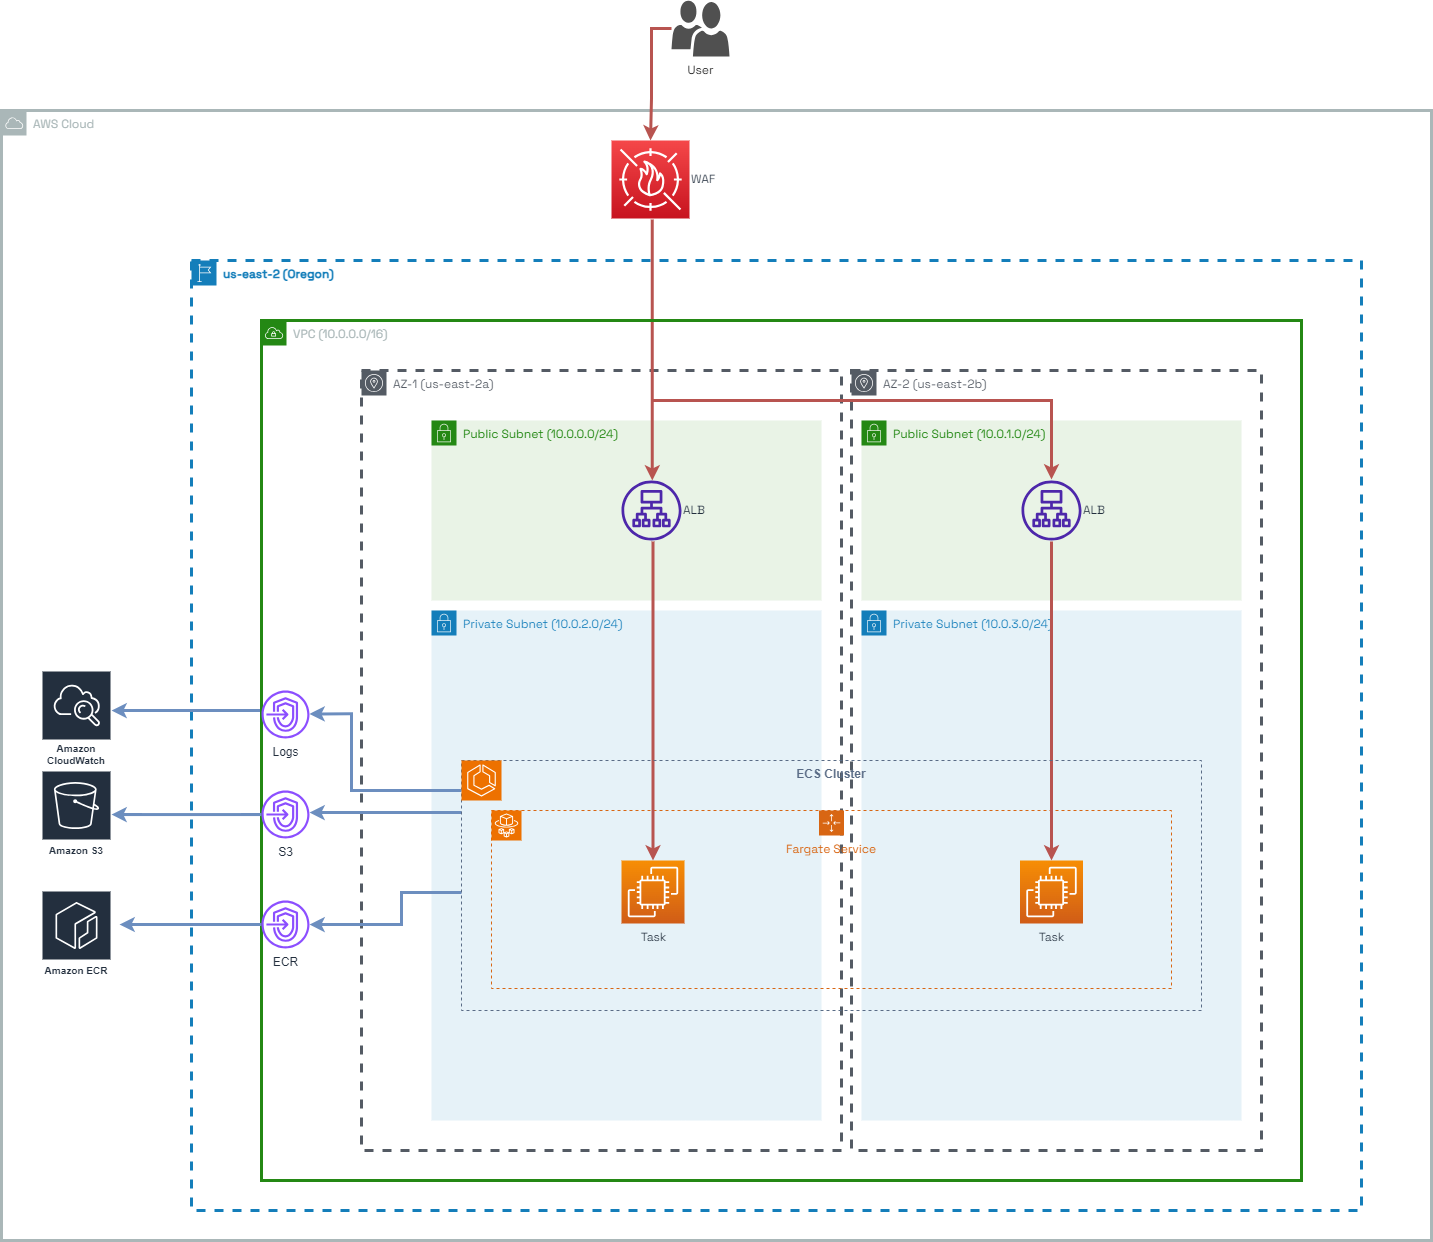

The diagram above was exported from draw.io. Its source (the exported page's mxGraphModel, read from the mxfile embedded in the PNG):
<mxGraphModel dx="2440" dy="2515" grid="1" gridSize="10" guides="1" tooltips="1" connect="1" arrows="1" fold="1" page="1" pageScale="1" pageWidth="827" pageHeight="1169" math="0" shadow="0">
  <root>
    <mxCell id="0" />
    <mxCell id="1" parent="0" />
    <mxCell id="2" value="AWS Cloud" style="sketch=0;outlineConnect=0;gradientColor=none;html=1;whiteSpace=wrap;fontSize=12;fontStyle=0;shape=mxgraph.aws4.group;grIcon=mxgraph.aws4.group_aws_cloud;strokeColor=#AAB7B8;fillColor=none;verticalAlign=top;align=left;spacingLeft=30;fontColor=#AAB7B8;dashed=0;strokeWidth=3;fontFamily=Space Grotesk;fontSource=https%3A%2F%2Ffonts.googleapis.com%2Fcss%3Ffamily%3DSpace%2BGrotesk;" parent="1" vertex="1">
      <mxGeometry x="310" y="-260" width="1430" height="1130" as="geometry" />
    </mxCell>
    <mxCell id="4" value="&lt;b&gt;us-east-2 (Oregon)&lt;/b&gt;" style="points=[[0,0],[0.25,0],[0.5,0],[0.75,0],[1,0],[1,0.25],[1,0.5],[1,0.75],[1,1],[0.75,1],[0.5,1],[0.25,1],[0,1],[0,0.75],[0,0.5],[0,0.25]];outlineConnect=0;gradientColor=none;html=1;whiteSpace=wrap;fontSize=12;fontStyle=0;container=1;pointerEvents=0;collapsible=0;recursiveResize=0;shape=mxgraph.aws4.group;grIcon=mxgraph.aws4.group_region;strokeColor=#147EBA;fillColor=none;verticalAlign=top;align=left;spacingLeft=30;fontColor=#147EBA;dashed=1;strokeWidth=3;fontFamily=Space Grotesk;fontSource=https%3A%2F%2Ffonts.googleapis.com%2Fcss%3Ffamily%3DSpace%2BGrotesk;" parent="1" vertex="1">
      <mxGeometry x="500" y="-110" width="1170" height="950" as="geometry" />
    </mxCell>
    <mxCell id="5" value="AZ-2 (us-east-2b)" style="sketch=0;outlineConnect=0;gradientColor=none;html=1;whiteSpace=wrap;fontSize=12;fontStyle=0;shape=mxgraph.aws4.group;grIcon=mxgraph.aws4.group_availability_zone;strokeColor=#545B64;fillColor=none;verticalAlign=top;align=left;spacingLeft=30;fontColor=#545B64;dashed=1;fontFamily=Space Grotesk;fontSource=https%3A%2F%2Ffonts.googleapis.com%2Fcss%3Ffamily%3DSpace%2BGrotesk;strokeWidth=3;" parent="4" vertex="1">
      <mxGeometry x="660" y="110" width="410" height="780" as="geometry" />
    </mxCell>
    <mxCell id="6" value="Private Subnet (10.0.3.0/24)" style="points=[[0,0],[0.25,0],[0.5,0],[0.75,0],[1,0],[1,0.25],[1,0.5],[1,0.75],[1,1],[0.75,1],[0.5,1],[0.25,1],[0,1],[0,0.75],[0,0.5],[0,0.25]];outlineConnect=0;gradientColor=none;html=1;whiteSpace=wrap;fontSize=12;fontStyle=0;container=1;pointerEvents=0;collapsible=0;recursiveResize=0;shape=mxgraph.aws4.group;grIcon=mxgraph.aws4.group_security_group;grStroke=0;strokeColor=#147EBA;fillColor=#E6F2F8;verticalAlign=top;align=left;spacingLeft=30;fontColor=#147EBA;dashed=0;fontFamily=Space Grotesk;fontSource=https%3A%2F%2Ffonts.googleapis.com%2Fcss%3Ffamily%3DSpace%2BGrotesk;backgroundOutline=0;" parent="4" vertex="1">
      <mxGeometry x="670" y="350" width="380" height="510" as="geometry" />
    </mxCell>
    <mxCell id="7" value="AZ-1 (us-east-2a)&amp;nbsp;" style="sketch=0;outlineConnect=0;gradientColor=none;html=1;whiteSpace=wrap;fontSize=12;fontStyle=0;shape=mxgraph.aws4.group;grIcon=mxgraph.aws4.group_availability_zone;strokeColor=#545B64;fillColor=none;verticalAlign=top;align=left;spacingLeft=30;fontColor=#545B64;dashed=1;fontFamily=Space Grotesk;fontSource=https%3A%2F%2Ffonts.googleapis.com%2Fcss%3Ffamily%3DSpace%2BGrotesk;strokeWidth=3;" parent="4" vertex="1">
      <mxGeometry x="170" y="110" width="480" height="780" as="geometry" />
    </mxCell>
    <mxCell id="8" value="Private Subnet (10.0.2.0/24)" style="points=[[0,0],[0.25,0],[0.5,0],[0.75,0],[1,0],[1,0.25],[1,0.5],[1,0.75],[1,1],[0.75,1],[0.5,1],[0.25,1],[0,1],[0,0.75],[0,0.5],[0,0.25]];outlineConnect=0;gradientColor=none;html=1;whiteSpace=wrap;fontSize=12;fontStyle=0;container=1;pointerEvents=0;collapsible=0;recursiveResize=0;shape=mxgraph.aws4.group;grIcon=mxgraph.aws4.group_security_group;grStroke=0;strokeColor=#147EBA;fillColor=#E6F2F8;verticalAlign=top;align=left;spacingLeft=30;fontColor=#147EBA;dashed=0;fontFamily=Space Grotesk;fontSource=https%3A%2F%2Ffonts.googleapis.com%2Fcss%3Ffamily%3DSpace%2BGrotesk;backgroundOutline=0;" parent="4" vertex="1">
      <mxGeometry x="240" y="350" width="390" height="510" as="geometry" />
    </mxCell>
    <mxCell id="11" value="Public Subnet (10.0.0.0/24)" style="points=[[0,0],[0.25,0],[0.5,0],[0.75,0],[1,0],[1,0.25],[1,0.5],[1,0.75],[1,1],[0.75,1],[0.5,1],[0.25,1],[0,1],[0,0.75],[0,0.5],[0,0.25]];outlineConnect=0;gradientColor=none;html=1;whiteSpace=wrap;fontSize=12;fontStyle=0;container=1;pointerEvents=0;collapsible=0;recursiveResize=0;shape=mxgraph.aws4.group;grIcon=mxgraph.aws4.group_security_group;grStroke=0;strokeColor=#248814;fillColor=#E9F3E6;verticalAlign=top;align=left;spacingLeft=30;fontColor=#248814;dashed=0;fontFamily=Space Grotesk;fontSource=https%3A%2F%2Ffonts.googleapis.com%2Fcss%3Ffamily%3DSpace%2BGrotesk;" parent="4" vertex="1">
      <mxGeometry x="240" y="160" width="390" height="180" as="geometry" />
    </mxCell>
    <mxCell id="12" value="Fargate Service" style="points=[[0,0],[0.25,0],[0.5,0],[0.75,0],[1,0],[1,0.25],[1,0.5],[1,0.75],[1,1],[0.75,1],[0.5,1],[0.25,1],[0,1],[0,0.75],[0,0.5],[0,0.25]];outlineConnect=0;gradientColor=none;html=1;whiteSpace=wrap;fontSize=12;fontStyle=0;container=1;pointerEvents=0;collapsible=0;recursiveResize=0;shape=mxgraph.aws4.groupCenter;grIcon=mxgraph.aws4.group_auto_scaling_group;grStroke=1;strokeColor=#D86613;fillColor=none;verticalAlign=top;align=center;fontColor=#D86613;dashed=1;spacingTop=25;fontFamily=Space Grotesk;fontSource=https%3A%2F%2Ffonts.googleapis.com%2Fcss%3Ffamily%3DSpace%2BGrotesk;" parent="4" vertex="1">
      <mxGeometry x="300" y="550" width="680" height="178" as="geometry" />
    </mxCell>
    <mxCell id="13" style="edgeStyle=orthogonalEdgeStyle;rounded=0;orthogonalLoop=1;jettySize=auto;html=1;strokeWidth=3;fillColor=#f8cecc;strokeColor=#b85450;fontFamily=Space Grotesk;fontSource=https%3A%2F%2Ffonts.googleapis.com%2Fcss%3Ffamily%3DSpace%2BGrotesk;entryX=0.5;entryY=0;entryDx=0;entryDy=0;entryPerimeter=0;" parent="4" source="15" target="19" edge="1">
      <mxGeometry relative="1" as="geometry">
        <Array as="points">
          <mxPoint x="462" y="510" />
        </Array>
      </mxGeometry>
    </mxCell>
    <mxCell id="15" value="ALB" style="sketch=0;outlineConnect=0;fontColor=#232F3E;gradientColor=none;fillColor=#4D27AA;strokeColor=default;dashed=0;verticalLabelPosition=middle;verticalAlign=middle;align=left;html=1;fontSize=12;fontStyle=0;aspect=fixed;pointerEvents=1;shape=mxgraph.aws4.application_load_balancer;fillStyle=auto;shadow=0;perimeterSpacing=1;fontFamily=Space Grotesk;fontSource=https%3A%2F%2Ffonts.googleapis.com%2Fcss%3Ffamily%3DSpace%2BGrotesk;labelPosition=right;" parent="4" vertex="1">
      <mxGeometry x="430" y="220" width="60" height="60" as="geometry" />
    </mxCell>
    <mxCell id="19" value="Task" style="sketch=0;points=[[0,0,0],[0.25,0,0],[0.5,0,0],[0.75,0,0],[1,0,0],[0,1,0],[0.25,1,0],[0.5,1,0],[0.75,1,0],[1,1,0],[0,0.25,0],[0,0.5,0],[0,0.75,0],[1,0.25,0],[1,0.5,0],[1,0.75,0]];outlineConnect=0;fontColor=#232F3E;gradientColor=#F78E04;gradientDirection=north;fillColor=#D05C17;strokeColor=#ffffff;dashed=0;verticalLabelPosition=bottom;verticalAlign=top;align=center;html=1;fontSize=12;fontStyle=0;aspect=fixed;shape=mxgraph.aws4.resourceIcon;resIcon=mxgraph.aws4.ec2;fontFamily=Space Grotesk;fontSource=https%3A%2F%2Ffonts.googleapis.com%2Fcss%3Ffamily%3DSpace%2BGrotesk;" parent="4" vertex="1">
      <mxGeometry x="430" y="600" width="63" height="63" as="geometry" />
    </mxCell>
    <mxCell id="20" value="Task" style="sketch=0;points=[[0,0,0],[0.25,0,0],[0.5,0,0],[0.75,0,0],[1,0,0],[0,1,0],[0.25,1,0],[0.5,1,0],[0.75,1,0],[1,1,0],[0,0.25,0],[0,0.5,0],[0,0.75,0],[1,0.25,0],[1,0.5,0],[1,0.75,0]];outlineConnect=0;fontColor=#232F3E;gradientColor=#F78E04;gradientDirection=north;fillColor=#D05C17;strokeColor=#ffffff;dashed=0;verticalLabelPosition=bottom;verticalAlign=top;align=center;html=1;fontSize=12;fontStyle=0;aspect=fixed;shape=mxgraph.aws4.resourceIcon;resIcon=mxgraph.aws4.ec2;fontFamily=Space Grotesk;fontSource=https%3A%2F%2Ffonts.googleapis.com%2Fcss%3Ffamily%3DSpace%2BGrotesk;" parent="4" vertex="1">
      <mxGeometry x="828.5" y="600" width="63" height="63" as="geometry" />
    </mxCell>
    <mxCell id="29" value="Public Subnet (10.0.1.0/24)" style="points=[[0,0],[0.25,0],[0.5,0],[0.75,0],[1,0],[1,0.25],[1,0.5],[1,0.75],[1,1],[0.75,1],[0.5,1],[0.25,1],[0,1],[0,0.75],[0,0.5],[0,0.25]];outlineConnect=0;gradientColor=none;html=1;whiteSpace=wrap;fontSize=12;fontStyle=0;container=1;pointerEvents=0;collapsible=0;recursiveResize=0;shape=mxgraph.aws4.group;grIcon=mxgraph.aws4.group_security_group;grStroke=0;strokeColor=#248814;fillColor=#E9F3E6;verticalAlign=top;align=left;spacingLeft=30;fontColor=#248814;dashed=0;fontFamily=Space Grotesk;fontSource=https%3A%2F%2Ffonts.googleapis.com%2Fcss%3Ffamily%3DSpace%2BGrotesk;" parent="4" vertex="1">
      <mxGeometry x="670" y="160" width="380" height="180" as="geometry" />
    </mxCell>
    <mxCell id="32" value="ALB" style="sketch=0;outlineConnect=0;fontColor=#232F3E;gradientColor=none;fillColor=#4D27AA;strokeColor=default;dashed=0;verticalLabelPosition=middle;verticalAlign=middle;align=left;html=1;fontSize=12;fontStyle=0;aspect=fixed;pointerEvents=1;shape=mxgraph.aws4.application_load_balancer;fillStyle=auto;shadow=0;perimeterSpacing=1;fontFamily=Space Grotesk;fontSource=https%3A%2F%2Ffonts.googleapis.com%2Fcss%3Ffamily%3DSpace%2BGrotesk;labelPosition=right;" parent="4" vertex="1">
      <mxGeometry x="830" y="220" width="60" height="60" as="geometry" />
    </mxCell>
    <mxCell id="33" style="edgeStyle=orthogonalEdgeStyle;rounded=0;orthogonalLoop=1;jettySize=auto;html=1;strokeColor=#B85450;strokeWidth=3;" parent="4" target="32" edge="1">
      <mxGeometry relative="1" as="geometry">
        <mxPoint x="460" y="140" as="sourcePoint" />
        <mxPoint x="490" y="219" as="targetPoint" />
        <Array as="points">
          <mxPoint x="480" y="140" />
          <mxPoint x="910" y="140" />
        </Array>
      </mxGeometry>
    </mxCell>
    <mxCell id="39" style="edgeStyle=orthogonalEdgeStyle;rounded=0;orthogonalLoop=1;jettySize=auto;html=1;fontFamily=Space Grotesk;strokeColor=#b85450;strokeWidth=3;fillColor=#f8cecc;fontSource=https%3A%2F%2Ffonts.googleapis.com%2Fcss%3Ffamily%3DSpace%2BGrotesk;" parent="4" source="32" target="20" edge="1">
      <mxGeometry relative="1" as="geometry" />
    </mxCell>
    <mxCell id="23" style="edgeStyle=orthogonalEdgeStyle;rounded=0;orthogonalLoop=1;jettySize=auto;html=1;strokeColor=#B85450;strokeWidth=3;" parent="4" edge="1">
      <mxGeometry relative="1" as="geometry">
        <mxPoint x="460.78999999999996" y="-41" as="sourcePoint" />
        <mxPoint x="460.78999999999996" y="220.00068180268636" as="targetPoint" />
        <Array as="points">
          <mxPoint x="460.78999999999996" y="11" />
          <mxPoint x="460.78999999999996" y="11" />
        </Array>
      </mxGeometry>
    </mxCell>
    <mxCell id="H8jesgywD6PJIdjSXFyS-116" value="" style="edgeStyle=orthogonalEdgeStyle;rounded=0;orthogonalLoop=1;jettySize=auto;html=1;strokeColor=#6C8EBF;strokeWidth=3;" parent="4" edge="1">
      <mxGeometry relative="1" as="geometry">
        <Array as="points">
          <mxPoint x="-60" y="450" />
          <mxPoint x="-60" y="450" />
        </Array>
        <mxPoint x="70" y="450" as="sourcePoint" />
        <mxPoint x="-80" y="450" as="targetPoint" />
      </mxGeometry>
    </mxCell>
    <mxCell id="H8jesgywD6PJIdjSXFyS-117" value="" style="sketch=0;points=[[0,0,0],[0.25,0,0],[0.5,0,0],[0.75,0,0],[1,0,0],[0,1,0],[0.25,1,0],[0.5,1,0],[0.75,1,0],[1,1,0],[0,0.25,0],[0,0.5,0],[0,0.75,0],[1,0.25,0],[1,0.5,0],[1,0.75,0]];outlineConnect=0;fontColor=#232F3E;fillColor=#ED7100;strokeColor=#ffffff;dashed=0;verticalLabelPosition=bottom;verticalAlign=top;align=center;html=1;fontSize=12;fontStyle=0;aspect=fixed;shape=mxgraph.aws4.resourceIcon;resIcon=mxgraph.aws4.fargate;" parent="4" vertex="1">
      <mxGeometry x="300" y="550" width="30" height="30" as="geometry" />
    </mxCell>
    <mxCell id="48" value="VPC (10.0.0.0/16)" style="points=[[0,0],[0.25,0],[0.5,0],[0.75,0],[1,0],[1,0.25],[1,0.5],[1,0.75],[1,1],[0.75,1],[0.5,1],[0.25,1],[0,1],[0,0.75],[0,0.5],[0,0.25]];outlineConnect=0;gradientColor=none;html=1;whiteSpace=wrap;fontSize=12;fontStyle=0;container=0;pointerEvents=0;collapsible=0;recursiveResize=0;shape=mxgraph.aws4.group;grIcon=mxgraph.aws4.group_vpc;strokeColor=#248814;fillColor=none;verticalAlign=top;align=left;spacingLeft=30;fontColor=#AAB7B8;dashed=0;fontFamily=Space Grotesk;fontSource=https%3A%2F%2Ffonts.googleapis.com%2Fcss%3Ffamily%3DSpace%2BGrotesk;strokeWidth=3;" parent="1" vertex="1">
      <mxGeometry x="570" y="-50" width="1040" height="860" as="geometry" />
    </mxCell>
    <mxCell id="50" value="WAF" style="sketch=0;points=[[0,0,0],[0.25,0,0],[0.5,0,0],[0.75,0,0],[1,0,0],[0,1,0],[0.25,1,0],[0.5,1,0],[0.75,1,0],[1,1,0],[0,0.25,0],[0,0.5,0],[0,0.75,0],[1,0.25,0],[1,0.5,0],[1,0.75,0]];outlineConnect=0;fontColor=#232F3E;gradientColor=#F54749;gradientDirection=north;fillColor=#C7131F;strokeColor=#ffffff;dashed=0;verticalLabelPosition=middle;verticalAlign=middle;align=left;html=1;fontSize=12;fontStyle=0;aspect=fixed;shape=mxgraph.aws4.resourceIcon;resIcon=mxgraph.aws4.waf;fontFamily=Space Grotesk;fontSource=https%3A%2F%2Ffonts.googleapis.com%2Fcss%3Ffamily%3DSpace%2BGrotesk;labelPosition=right;" parent="1" vertex="1">
      <mxGeometry x="920" y="-230" width="78" height="78" as="geometry" />
    </mxCell>
    <mxCell id="51" style="edgeStyle=orthogonalEdgeStyle;rounded=0;orthogonalLoop=1;jettySize=auto;html=1;entryX=0.5;entryY=0;entryDx=0;entryDy=0;entryPerimeter=0;fontFamily=Space Grotesk;fontSource=https%3A%2F%2Ffonts.googleapis.com%2Fcss%3Ffamily%3DSpace%2BGrotesk;strokeWidth=3;fillColor=#f8cecc;strokeColor=#b85450;" parent="1" source="53" target="50" edge="1">
      <mxGeometry relative="1" as="geometry">
        <Array as="points">
          <mxPoint x="960" y="-342" />
          <mxPoint x="960" y="-272" />
        </Array>
      </mxGeometry>
    </mxCell>
    <mxCell id="53" value="User" style="sketch=0;pointerEvents=1;shadow=0;dashed=0;html=1;strokeColor=none;labelPosition=center;verticalLabelPosition=bottom;verticalAlign=top;align=center;fillColor=#505050;shape=mxgraph.mscae.intune.user_group;fontFamily=Space Grotesk;fontSource=https%3A%2F%2Ffonts.googleapis.com%2Fcss%3Ffamily%3DSpace%2BGrotesk;" parent="1" vertex="1">
      <mxGeometry x="980" y="-370" width="58" height="56" as="geometry" />
    </mxCell>
    <mxCell id="101" value="" style="edgeStyle=orthogonalEdgeStyle;rounded=0;orthogonalLoop=1;jettySize=auto;html=1;strokeColor=#6C8EBF;strokeWidth=3;" parent="1" target="102" edge="1">
      <mxGeometry relative="1" as="geometry">
        <Array as="points">
          <mxPoint x="710" y="522" />
          <mxPoint x="710" y="554" />
        </Array>
        <mxPoint x="770" y="522" as="sourcePoint" />
        <mxPoint x="630" y="1089" as="targetPoint" />
      </mxGeometry>
    </mxCell>
    <mxCell id="102" value="ECR" style="sketch=0;outlineConnect=0;fontColor=#232F3E;gradientColor=none;fillColor=#8C4FFF;strokeColor=none;dashed=0;verticalLabelPosition=bottom;verticalAlign=top;align=center;html=1;fontSize=12;fontStyle=0;aspect=fixed;pointerEvents=1;shape=mxgraph.aws4.endpoints;" parent="1" vertex="1">
      <mxGeometry x="570" y="530" width="48" height="48" as="geometry" />
    </mxCell>
    <mxCell id="103" value="" style="edgeStyle=orthogonalEdgeStyle;rounded=0;orthogonalLoop=1;jettySize=auto;html=1;strokeColor=#6C8EBF;strokeWidth=3;" parent="1" source="102" edge="1">
      <mxGeometry relative="1" as="geometry">
        <Array as="points" />
        <mxPoint x="740" y="501" as="sourcePoint" />
        <mxPoint x="428" y="554" as="targetPoint" />
      </mxGeometry>
    </mxCell>
    <mxCell id="105" value="S3" style="sketch=0;outlineConnect=0;fontColor=#232F3E;gradientColor=none;fillColor=#8C4FFF;strokeColor=none;dashed=0;verticalLabelPosition=bottom;verticalAlign=top;align=center;html=1;fontSize=12;fontStyle=0;aspect=fixed;pointerEvents=1;shape=mxgraph.aws4.endpoints;" parent="1" vertex="1">
      <mxGeometry x="570" y="420" width="48" height="48" as="geometry" />
    </mxCell>
    <mxCell id="H8jesgywD6PJIdjSXFyS-106" value="Amazon S3" style="sketch=0;outlineConnect=0;fontColor=#232F3E;gradientColor=none;strokeColor=#ffffff;fillColor=#232F3E;dashed=0;verticalLabelPosition=middle;verticalAlign=bottom;align=center;html=1;whiteSpace=wrap;fontSize=10;fontStyle=1;spacing=3;shape=mxgraph.aws4.productIcon;prIcon=mxgraph.aws4.s3;" parent="1" vertex="1">
      <mxGeometry x="350" y="400" width="70" height="90" as="geometry" />
    </mxCell>
    <mxCell id="H8jesgywD6PJIdjSXFyS-108" value="" style="edgeStyle=orthogonalEdgeStyle;rounded=0;orthogonalLoop=1;jettySize=auto;html=1;strokeColor=#6C8EBF;strokeWidth=3;" parent="1" source="105" target="H8jesgywD6PJIdjSXFyS-106" edge="1">
      <mxGeometry relative="1" as="geometry">
        <Array as="points">
          <mxPoint x="440" y="444" />
          <mxPoint x="440" y="444" />
        </Array>
        <mxPoint x="593.9999999999991" y="970.0000000000005" as="sourcePoint" />
        <mxPoint x="390" y="440" as="targetPoint" />
      </mxGeometry>
    </mxCell>
    <mxCell id="H8jesgywD6PJIdjSXFyS-111" value="" style="edgeStyle=orthogonalEdgeStyle;rounded=0;orthogonalLoop=1;jettySize=auto;html=1;strokeColor=#6C8EBF;strokeWidth=3;" parent="1" target="105" edge="1">
      <mxGeometry relative="1" as="geometry">
        <Array as="points">
          <mxPoint x="695" y="442" />
          <mxPoint x="695" y="443" />
        </Array>
        <mxPoint x="770" y="442" as="sourcePoint" />
        <mxPoint x="618" y="442" as="targetPoint" />
      </mxGeometry>
    </mxCell>
    <mxCell id="H8jesgywD6PJIdjSXFyS-112" value="Amazon ECR" style="sketch=0;outlineConnect=0;fontColor=#232F3E;gradientColor=none;strokeColor=#ffffff;fillColor=#232F3E;dashed=0;verticalLabelPosition=middle;verticalAlign=bottom;align=center;html=1;whiteSpace=wrap;fontSize=10;fontStyle=1;spacing=3;shape=mxgraph.aws4.productIcon;prIcon=mxgraph.aws4.ecr;" parent="1" vertex="1">
      <mxGeometry x="350" y="520" width="70" height="90" as="geometry" />
    </mxCell>
    <mxCell id="H8jesgywD6PJIdjSXFyS-113" value="Amazon CloudWatch" style="sketch=0;outlineConnect=0;fontColor=#232F3E;gradientColor=none;strokeColor=#ffffff;fillColor=#232F3E;dashed=0;verticalLabelPosition=middle;verticalAlign=bottom;align=center;html=1;whiteSpace=wrap;fontSize=10;fontStyle=1;spacing=3;shape=mxgraph.aws4.productIcon;prIcon=mxgraph.aws4.cloudwatch;" parent="1" vertex="1">
      <mxGeometry x="350" y="300" width="70" height="100" as="geometry" />
    </mxCell>
    <mxCell id="H8jesgywD6PJIdjSXFyS-114" value="Logs" style="sketch=0;outlineConnect=0;fontColor=#232F3E;gradientColor=none;fillColor=#8C4FFF;strokeColor=none;dashed=0;verticalLabelPosition=bottom;verticalAlign=top;align=center;html=1;fontSize=12;fontStyle=0;aspect=fixed;pointerEvents=1;shape=mxgraph.aws4.endpoints;" parent="1" vertex="1">
      <mxGeometry x="570" y="320" width="48" height="48" as="geometry" />
    </mxCell>
    <mxCell id="H8jesgywD6PJIdjSXFyS-119" value="&lt;b&gt;ECS Cluster&lt;/b&gt;" style="fillColor=none;strokeColor=#5A6C86;dashed=1;verticalAlign=top;fontStyle=0;fontColor=#5A6C86;whiteSpace=wrap;html=1;" parent="1" vertex="1">
      <mxGeometry x="770" y="390" width="740" height="250" as="geometry" />
    </mxCell>
    <mxCell id="H8jesgywD6PJIdjSXFyS-115" value="" style="edgeStyle=orthogonalEdgeStyle;rounded=0;orthogonalLoop=1;jettySize=auto;html=1;strokeColor=#6C8EBF;strokeWidth=3;" parent="1" source="H8jesgywD6PJIdjSXFyS-119" edge="1">
      <mxGeometry relative="1" as="geometry">
        <Array as="points">
          <mxPoint x="660" y="420" />
          <mxPoint x="660" y="343" />
        </Array>
        <mxPoint x="770" y="380" as="sourcePoint" />
        <mxPoint x="618" y="343.40999999999997" as="targetPoint" />
      </mxGeometry>
    </mxCell>
    <mxCell id="H8jesgywD6PJIdjSXFyS-120" value="" style="sketch=0;points=[[0,0,0],[0.25,0,0],[0.5,0,0],[0.75,0,0],[1,0,0],[0,1,0],[0.25,1,0],[0.5,1,0],[0.75,1,0],[1,1,0],[0,0.25,0],[0,0.5,0],[0,0.75,0],[1,0.25,0],[1,0.5,0],[1,0.75,0]];outlineConnect=0;fontColor=#232F3E;fillColor=#ED7100;strokeColor=#ffffff;dashed=0;verticalLabelPosition=bottom;verticalAlign=top;align=center;html=1;fontSize=12;fontStyle=0;aspect=fixed;shape=mxgraph.aws4.resourceIcon;resIcon=mxgraph.aws4.ecs;" parent="1" vertex="1">
      <mxGeometry x="770" y="390" width="40" height="40" as="geometry" />
    </mxCell>
  </root>
</mxGraphModel>